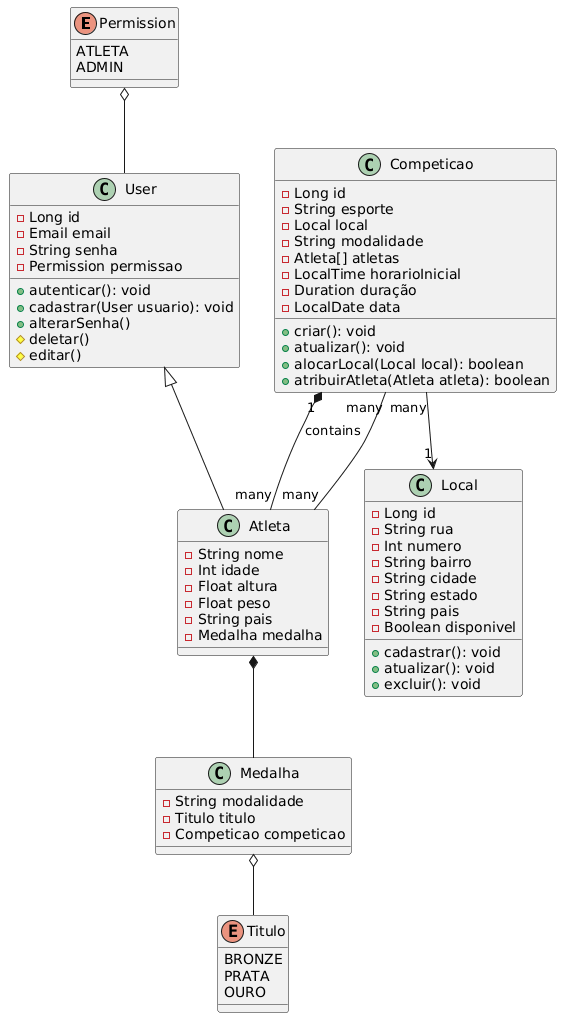

The diagram above was rendered by PlantUML. Its source (embedded in the PNG):
@startuml
enum Permission{
    ATLETA
    ADMIN
}

class User{
    -Long id
    -Email email
    -String senha
    -Permission permissao
    +autenticar(): void
    +cadastrar(User usuario): void
    +alterarSenha()
    #deletar()
    #editar()
}

class Atleta{
    -String nome
    -Int idade
    -Float altura
    -Float peso
    -String pais
    -Medalha medalha
}

enum Titulo{
    BRONZE
    PRATA
    OURO
}

class Medalha{
    -String modalidade
    -Titulo titulo
    -Competicao competicao
}

class Local{
    -Long id
    -String rua
    -Int numero
    -String bairro
    -String cidade
    -String estado
    -String pais
    -Boolean disponivel
    +cadastrar(): void
    +atualizar(): void
    +excluir(): void
}

class Competicao{
    -Long id
    -String esporte
    -Local local
    -String modalidade
    -Atleta[] atletas
    -LocalTime horarioInicial
    -Duration duração
    -LocalDate data
    +criar(): void
    +atualizar(): void
    +alocarLocal(Local local): boolean
    +atribuirAtleta(Atleta atleta): boolean
}

User <|-- Atleta
Competicao "1" *-- "many" Atleta : contains
Medalha o-- Titulo
Permission o-- User
Competicao "many" --> "1" Local
Competicao "many" -- "many" Atleta
Atleta *-- Medalha
@enduml